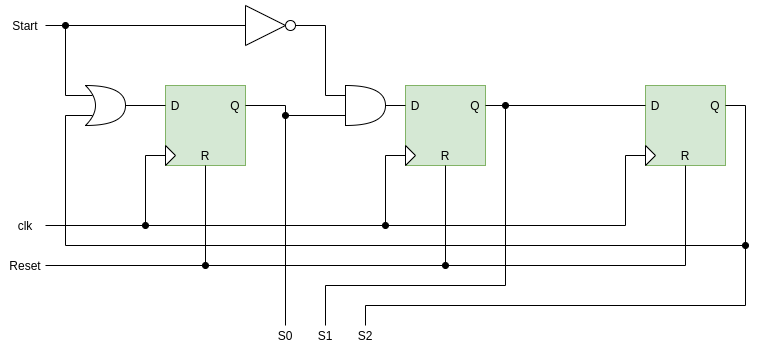

The diagram above was exported from draw.io. Its source (the exported page's mxGraphModel, read from the mxfile embedded in the PNG):
<mxGraphModel dx="1422" dy="718" grid="1" gridSize="10" guides="1" tooltips="1" connect="1" arrows="1" fold="1" page="1" pageScale="1" pageWidth="850" pageHeight="1100" math="0" shadow="0">
  <root>
    <mxCell id="0" />
    <mxCell id="1" parent="0" />
    <mxCell id="0pobI7jxSC6gzCJXTfoS-1" value="" style="rounded=0;whiteSpace=wrap;html=1;fillColor=#d5e8d4;strokeColor=#82b366;" parent="1" vertex="1">
      <mxGeometry x="360" y="240" width="80" height="80" as="geometry" />
    </mxCell>
    <mxCell id="0pobI7jxSC6gzCJXTfoS-2" value="" style="rounded=0;whiteSpace=wrap;html=1;fillColor=#d5e8d4;strokeColor=#82b366;" parent="1" vertex="1">
      <mxGeometry x="600" y="240" width="80" height="80" as="geometry" />
    </mxCell>
    <mxCell id="0pobI7jxSC6gzCJXTfoS-3" value="D" style="text;html=1;strokeColor=none;fillColor=none;align=center;verticalAlign=middle;whiteSpace=wrap;rounded=0;" parent="1" vertex="1">
      <mxGeometry x="350" y="250" width="40" height="20" as="geometry" />
    </mxCell>
    <mxCell id="0pobI7jxSC6gzCJXTfoS-4" value="D" style="text;html=1;strokeColor=none;fillColor=none;align=center;verticalAlign=middle;whiteSpace=wrap;rounded=0;" parent="1" vertex="1">
      <mxGeometry x="590" y="250" width="40" height="20" as="geometry" />
    </mxCell>
    <mxCell id="0pobI7jxSC6gzCJXTfoS-6" value="" style="triangle;whiteSpace=wrap;html=1;" parent="1" vertex="1">
      <mxGeometry x="360" y="300" width="10" height="20" as="geometry" />
    </mxCell>
    <mxCell id="0pobI7jxSC6gzCJXTfoS-7" value="" style="triangle;whiteSpace=wrap;html=1;" parent="1" vertex="1">
      <mxGeometry x="600" y="300" width="10" height="20" as="geometry" />
    </mxCell>
    <mxCell id="0pobI7jxSC6gzCJXTfoS-8" value="Q" style="text;html=1;strokeColor=none;fillColor=none;align=center;verticalAlign=middle;whiteSpace=wrap;rounded=0;" parent="1" vertex="1">
      <mxGeometry x="410" y="250" width="40" height="20" as="geometry" />
    </mxCell>
    <mxCell id="0pobI7jxSC6gzCJXTfoS-9" value="Q" style="text;html=1;strokeColor=none;fillColor=none;align=center;verticalAlign=middle;whiteSpace=wrap;rounded=0;" parent="1" vertex="1">
      <mxGeometry x="650" y="250" width="40" height="20" as="geometry" />
    </mxCell>
    <mxCell id="0pobI7jxSC6gzCJXTfoS-11" value="Start" style="text;html=1;strokeColor=none;fillColor=none;align=center;verticalAlign=middle;whiteSpace=wrap;rounded=0;" parent="1" vertex="1">
      <mxGeometry x="200" y="170" width="40" height="20" as="geometry" />
    </mxCell>
    <mxCell id="0pobI7jxSC6gzCJXTfoS-12" value="R" style="text;html=1;strokeColor=none;fillColor=none;align=center;verticalAlign=middle;whiteSpace=wrap;rounded=0;" parent="1" vertex="1">
      <mxGeometry x="380" y="300" width="40" height="20" as="geometry" />
    </mxCell>
    <mxCell id="0pobI7jxSC6gzCJXTfoS-13" value="R" style="text;html=1;strokeColor=none;fillColor=none;align=center;verticalAlign=middle;whiteSpace=wrap;rounded=0;" parent="1" vertex="1">
      <mxGeometry x="620" y="300" width="40" height="20" as="geometry" />
    </mxCell>
    <mxCell id="0pobI7jxSC6gzCJXTfoS-15" value="Reset" style="text;html=1;strokeColor=none;fillColor=none;align=center;verticalAlign=middle;whiteSpace=wrap;rounded=0;" parent="1" vertex="1">
      <mxGeometry x="200" y="410" width="40" height="20" as="geometry" />
    </mxCell>
    <mxCell id="0pobI7jxSC6gzCJXTfoS-16" value="" style="endArrow=none;html=1;exitX=1;exitY=0.5;exitDx=0;exitDy=0;entryX=0.5;entryY=1;entryDx=0;entryDy=0;rounded=0;" parent="1" source="0pobI7jxSC6gzCJXTfoS-15" target="0pobI7jxSC6gzCJXTfoS-12" edge="1">
      <mxGeometry width="50" height="50" relative="1" as="geometry">
        <mxPoint x="400" y="420" as="sourcePoint" />
        <mxPoint x="450" y="370" as="targetPoint" />
        <Array as="points">
          <mxPoint x="400" y="420" />
        </Array>
      </mxGeometry>
    </mxCell>
    <mxCell id="0pobI7jxSC6gzCJXTfoS-17" value="" style="endArrow=none;html=1;entryX=0.5;entryY=1;entryDx=0;entryDy=0;rounded=0;startArrow=oval;startFill=1;" parent="1" target="0pobI7jxSC6gzCJXTfoS-13" edge="1">
      <mxGeometry width="50" height="50" relative="1" as="geometry">
        <mxPoint x="400" y="420" as="sourcePoint" />
        <mxPoint x="450" y="370" as="targetPoint" />
        <Array as="points">
          <mxPoint x="640" y="420" />
        </Array>
      </mxGeometry>
    </mxCell>
    <mxCell id="0pobI7jxSC6gzCJXTfoS-18" value="clk" style="text;html=1;strokeColor=none;fillColor=none;align=center;verticalAlign=middle;whiteSpace=wrap;rounded=0;" parent="1" vertex="1">
      <mxGeometry x="200" y="370" width="40" height="20" as="geometry" />
    </mxCell>
    <mxCell id="0pobI7jxSC6gzCJXTfoS-19" value="" style="endArrow=none;html=1;exitX=1;exitY=0.5;exitDx=0;exitDy=0;entryX=0;entryY=0.5;entryDx=0;entryDy=0;rounded=0;" parent="1" source="0pobI7jxSC6gzCJXTfoS-18" target="0pobI7jxSC6gzCJXTfoS-6" edge="1">
      <mxGeometry width="50" height="50" relative="1" as="geometry">
        <mxPoint x="260" y="390" as="sourcePoint" />
        <mxPoint x="450" y="370" as="targetPoint" />
        <Array as="points">
          <mxPoint x="340" y="380" />
          <mxPoint x="340" y="310" />
        </Array>
      </mxGeometry>
    </mxCell>
    <mxCell id="0pobI7jxSC6gzCJXTfoS-20" value="" style="endArrow=none;html=1;entryX=0;entryY=0.5;entryDx=0;entryDy=0;rounded=0;startArrow=oval;startFill=1;" parent="1" target="0pobI7jxSC6gzCJXTfoS-7" edge="1">
      <mxGeometry width="50" height="50" relative="1" as="geometry">
        <mxPoint x="340" y="380" as="sourcePoint" />
        <mxPoint x="450" y="370" as="targetPoint" />
        <Array as="points">
          <mxPoint x="580" y="380" />
          <mxPoint x="580" y="310" />
        </Array>
      </mxGeometry>
    </mxCell>
    <mxCell id="0pobI7jxSC6gzCJXTfoS-21" value="" style="shape=xor;whiteSpace=wrap;html=1;" parent="1" vertex="1">
      <mxGeometry x="280" y="240" width="40" height="40" as="geometry" />
    </mxCell>
    <mxCell id="0pobI7jxSC6gzCJXTfoS-22" value="" style="endArrow=none;html=1;strokeColor=#000000;exitX=1;exitY=0.5;exitDx=0;exitDy=0;entryX=0.175;entryY=0.25;entryDx=0;entryDy=0;entryPerimeter=0;rounded=0;" parent="1" source="0pobI7jxSC6gzCJXTfoS-11" target="0pobI7jxSC6gzCJXTfoS-21" edge="1">
      <mxGeometry width="50" height="50" relative="1" as="geometry">
        <mxPoint x="400" y="420" as="sourcePoint" />
        <mxPoint x="450" y="370" as="targetPoint" />
        <Array as="points">
          <mxPoint x="260" y="180" />
          <mxPoint x="260" y="250" />
        </Array>
      </mxGeometry>
    </mxCell>
    <mxCell id="0pobI7jxSC6gzCJXTfoS-23" value="" style="endArrow=none;html=1;strokeColor=#000000;exitX=1;exitY=0.5;exitDx=0;exitDy=0;exitPerimeter=0;" parent="1" source="0pobI7jxSC6gzCJXTfoS-21" edge="1">
      <mxGeometry width="50" height="50" relative="1" as="geometry">
        <mxPoint x="400" y="420" as="sourcePoint" />
        <mxPoint x="360" y="260" as="targetPoint" />
      </mxGeometry>
    </mxCell>
    <mxCell id="0pobI7jxSC6gzCJXTfoS-25" value="" style="triangle;whiteSpace=wrap;html=1;" parent="1" vertex="1">
      <mxGeometry x="440" y="160" width="40" height="40" as="geometry" />
    </mxCell>
    <mxCell id="0pobI7jxSC6gzCJXTfoS-26" value="" style="endArrow=none;html=1;strokeColor=#000000;entryX=0;entryY=0.5;entryDx=0;entryDy=0;startArrow=oval;startFill=1;" parent="1" target="0pobI7jxSC6gzCJXTfoS-25" edge="1">
      <mxGeometry width="50" height="50" relative="1" as="geometry">
        <mxPoint x="260" y="180" as="sourcePoint" />
        <mxPoint x="450" y="370" as="targetPoint" />
      </mxGeometry>
    </mxCell>
    <mxCell id="0pobI7jxSC6gzCJXTfoS-27" value="" style="ellipse;whiteSpace=wrap;html=1;aspect=fixed;" parent="1" vertex="1">
      <mxGeometry x="480" y="175" width="10" height="10" as="geometry" />
    </mxCell>
    <mxCell id="0pobI7jxSC6gzCJXTfoS-28" value="" style="shape=or;whiteSpace=wrap;html=1;" parent="1" vertex="1">
      <mxGeometry x="540" y="240" width="40" height="40" as="geometry" />
    </mxCell>
    <mxCell id="0pobI7jxSC6gzCJXTfoS-29" value="" style="endArrow=none;html=1;strokeColor=#000000;entryX=1;entryY=0.5;entryDx=0;entryDy=0;exitX=0;exitY=0.25;exitDx=0;exitDy=0;exitPerimeter=0;rounded=0;" parent="1" source="0pobI7jxSC6gzCJXTfoS-28" target="0pobI7jxSC6gzCJXTfoS-27" edge="1">
      <mxGeometry width="50" height="50" relative="1" as="geometry">
        <mxPoint x="400" y="420" as="sourcePoint" />
        <mxPoint x="450" y="370" as="targetPoint" />
        <Array as="points">
          <mxPoint x="520" y="250" />
          <mxPoint x="520" y="180" />
        </Array>
      </mxGeometry>
    </mxCell>
    <mxCell id="0pobI7jxSC6gzCJXTfoS-30" value="" style="endArrow=none;html=1;strokeColor=#000000;exitX=0;exitY=0.25;exitDx=0;exitDy=0;entryX=1;entryY=0.5;entryDx=0;entryDy=0;entryPerimeter=0;" parent="1" source="0pobI7jxSC6gzCJXTfoS-2" target="0pobI7jxSC6gzCJXTfoS-28" edge="1">
      <mxGeometry width="50" height="50" relative="1" as="geometry">
        <mxPoint x="580" y="200" as="sourcePoint" />
        <mxPoint x="450" y="370" as="targetPoint" />
      </mxGeometry>
    </mxCell>
    <mxCell id="0pobI7jxSC6gzCJXTfoS-31" value="" style="endArrow=none;html=1;strokeColor=#000000;exitX=0;exitY=0.75;exitDx=0;exitDy=0;exitPerimeter=0;entryX=1;entryY=0.25;entryDx=0;entryDy=0;rounded=0;" parent="1" source="0pobI7jxSC6gzCJXTfoS-28" target="0pobI7jxSC6gzCJXTfoS-1" edge="1">
      <mxGeometry width="50" height="50" relative="1" as="geometry">
        <mxPoint x="400" y="420" as="sourcePoint" />
        <mxPoint x="470" y="280" as="targetPoint" />
        <Array as="points">
          <mxPoint x="480" y="270" />
          <mxPoint x="480" y="260" />
        </Array>
      </mxGeometry>
    </mxCell>
    <mxCell id="0pobI7jxSC6gzCJXTfoS-32" value="" style="endArrow=oval;html=1;strokeColor=#000000;startArrow=none;startFill=0;endFill=1;" parent="1" edge="1">
      <mxGeometry width="50" height="50" relative="1" as="geometry">
        <mxPoint x="480" y="480" as="sourcePoint" />
        <mxPoint x="480" y="270" as="targetPoint" />
      </mxGeometry>
    </mxCell>
    <mxCell id="0pobI7jxSC6gzCJXTfoS-33" value="" style="endArrow=none;html=1;strokeColor=#000000;startArrow=oval;startFill=1;" parent="1" edge="1">
      <mxGeometry width="50" height="50" relative="1" as="geometry">
        <mxPoint x="700" y="260" as="sourcePoint" />
        <mxPoint x="700" y="440" as="targetPoint" />
      </mxGeometry>
    </mxCell>
    <mxCell id="0pobI7jxSC6gzCJXTfoS-34" value="" style="endArrow=none;html=1;strokeColor=#000000;rounded=0;" parent="1" edge="1">
      <mxGeometry width="50" height="50" relative="1" as="geometry">
        <mxPoint x="520" y="480" as="sourcePoint" />
        <mxPoint x="700" y="440" as="targetPoint" />
        <Array as="points">
          <mxPoint x="520" y="440" />
        </Array>
      </mxGeometry>
    </mxCell>
    <mxCell id="0pobI7jxSC6gzCJXTfoS-35" value="S0" style="text;html=1;strokeColor=none;fillColor=none;align=center;verticalAlign=middle;whiteSpace=wrap;rounded=0;" parent="1" vertex="1">
      <mxGeometry x="460" y="480" width="40" height="20" as="geometry" />
    </mxCell>
    <mxCell id="0pobI7jxSC6gzCJXTfoS-36" value="S1" style="text;html=1;strokeColor=none;fillColor=none;align=center;verticalAlign=middle;whiteSpace=wrap;rounded=0;" parent="1" vertex="1">
      <mxGeometry x="500" y="480" width="40" height="20" as="geometry" />
    </mxCell>
    <mxCell id="9kerFV_0ydlPoiB_wsrC-1" value="" style="rounded=0;whiteSpace=wrap;html=1;fillColor=#d5e8d4;strokeColor=#82b366;" vertex="1" parent="1">
      <mxGeometry x="840" y="240" width="80" height="80" as="geometry" />
    </mxCell>
    <mxCell id="9kerFV_0ydlPoiB_wsrC-2" value="" style="triangle;whiteSpace=wrap;html=1;" vertex="1" parent="1">
      <mxGeometry x="840" y="300" width="10" height="20" as="geometry" />
    </mxCell>
    <mxCell id="9kerFV_0ydlPoiB_wsrC-3" value="Q" style="text;html=1;strokeColor=none;fillColor=none;align=center;verticalAlign=middle;whiteSpace=wrap;rounded=0;" vertex="1" parent="1">
      <mxGeometry x="890" y="250" width="40" height="20" as="geometry" />
    </mxCell>
    <mxCell id="9kerFV_0ydlPoiB_wsrC-4" value="R" style="text;html=1;strokeColor=none;fillColor=none;align=center;verticalAlign=middle;whiteSpace=wrap;rounded=0;" vertex="1" parent="1">
      <mxGeometry x="860" y="300" width="40" height="20" as="geometry" />
    </mxCell>
    <mxCell id="9kerFV_0ydlPoiB_wsrC-5" value="" style="endArrow=none;html=1;entryX=0;entryY=0.25;entryDx=0;entryDy=0;exitX=1;exitY=0.25;exitDx=0;exitDy=0;" edge="1" parent="1" source="0pobI7jxSC6gzCJXTfoS-2" target="9kerFV_0ydlPoiB_wsrC-1">
      <mxGeometry width="50" height="50" relative="1" as="geometry">
        <mxPoint x="730" y="250" as="sourcePoint" />
        <mxPoint x="450" y="370" as="targetPoint" />
      </mxGeometry>
    </mxCell>
    <mxCell id="9kerFV_0ydlPoiB_wsrC-7" value="D" style="text;html=1;strokeColor=none;fillColor=none;align=center;verticalAlign=middle;whiteSpace=wrap;rounded=0;" vertex="1" parent="1">
      <mxGeometry x="830" y="250" width="40" height="20" as="geometry" />
    </mxCell>
    <mxCell id="9kerFV_0ydlPoiB_wsrC-8" value="" style="endArrow=none;html=1;entryX=0;entryY=0.5;entryDx=0;entryDy=0;rounded=0;startArrow=oval;startFill=1;" edge="1" parent="1" target="9kerFV_0ydlPoiB_wsrC-2">
      <mxGeometry width="50" height="50" relative="1" as="geometry">
        <mxPoint x="580" y="380" as="sourcePoint" />
        <mxPoint x="450" y="370" as="targetPoint" />
        <Array as="points">
          <mxPoint x="820" y="380" />
          <mxPoint x="820" y="310" />
        </Array>
      </mxGeometry>
    </mxCell>
    <mxCell id="9kerFV_0ydlPoiB_wsrC-9" value="" style="endArrow=none;html=1;entryX=0.5;entryY=1;entryDx=0;entryDy=0;rounded=0;startArrow=oval;startFill=1;" edge="1" parent="1" target="9kerFV_0ydlPoiB_wsrC-4">
      <mxGeometry width="50" height="50" relative="1" as="geometry">
        <mxPoint x="640" y="420" as="sourcePoint" />
        <mxPoint x="450" y="370" as="targetPoint" />
        <Array as="points">
          <mxPoint x="880" y="420" />
        </Array>
      </mxGeometry>
    </mxCell>
    <mxCell id="9kerFV_0ydlPoiB_wsrC-10" value="" style="endArrow=none;html=1;entryX=0.175;entryY=0.75;entryDx=0;entryDy=0;entryPerimeter=0;exitX=1;exitY=0.25;exitDx=0;exitDy=0;rounded=0;" edge="1" parent="1" source="9kerFV_0ydlPoiB_wsrC-1" target="0pobI7jxSC6gzCJXTfoS-21">
      <mxGeometry width="50" height="50" relative="1" as="geometry">
        <mxPoint x="400" y="420" as="sourcePoint" />
        <mxPoint x="450" y="370" as="targetPoint" />
        <Array as="points">
          <mxPoint x="940" y="260" />
          <mxPoint x="940" y="400" />
          <mxPoint x="260" y="400" />
          <mxPoint x="260" y="270" />
        </Array>
      </mxGeometry>
    </mxCell>
    <mxCell id="9kerFV_0ydlPoiB_wsrC-12" value="" style="endArrow=oval;html=1;rounded=0;startArrow=none;startFill=0;endFill=1;" edge="1" parent="1">
      <mxGeometry width="50" height="50" relative="1" as="geometry">
        <mxPoint x="560" y="480" as="sourcePoint" />
        <mxPoint x="940" y="400" as="targetPoint" />
        <Array as="points">
          <mxPoint x="560" y="460" />
          <mxPoint x="940" y="460" />
        </Array>
      </mxGeometry>
    </mxCell>
    <mxCell id="9kerFV_0ydlPoiB_wsrC-13" value="S2" style="text;html=1;strokeColor=none;fillColor=none;align=center;verticalAlign=middle;whiteSpace=wrap;rounded=0;" vertex="1" parent="1">
      <mxGeometry x="540" y="480" width="40" height="20" as="geometry" />
    </mxCell>
  </root>
</mxGraphModel>